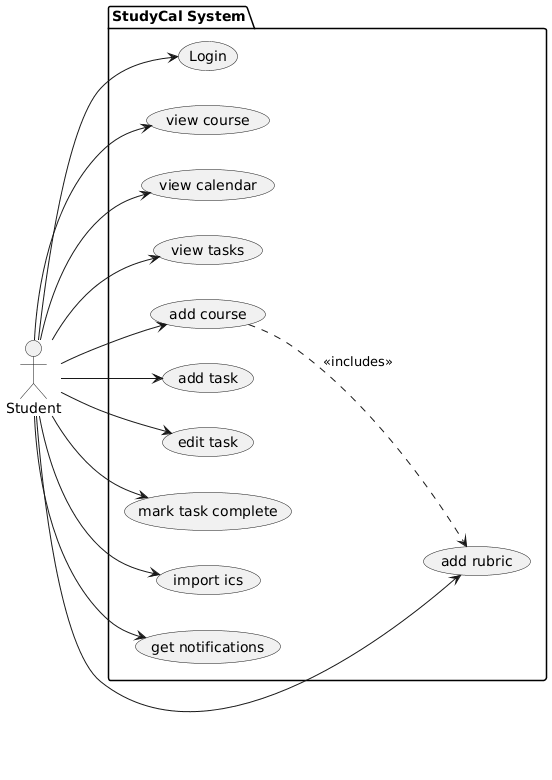

The diagram above was rendered by PlantUML. Its source (embedded in the PNG):
@startuml
left to right direction
"Student" as s
package "StudyCal System"{
s --> (Login)
s --> (view course)
s --> (view calendar)
s --> (view tasks)
s --> (add course)
s --> (add rubric)
(add course) ..> (add rubric):<<includes>>
s --> (add task)
s --> (edit task)
s --> (mark task complete)
s --> (import ics)
s --> (get notifications)
}
@enduml